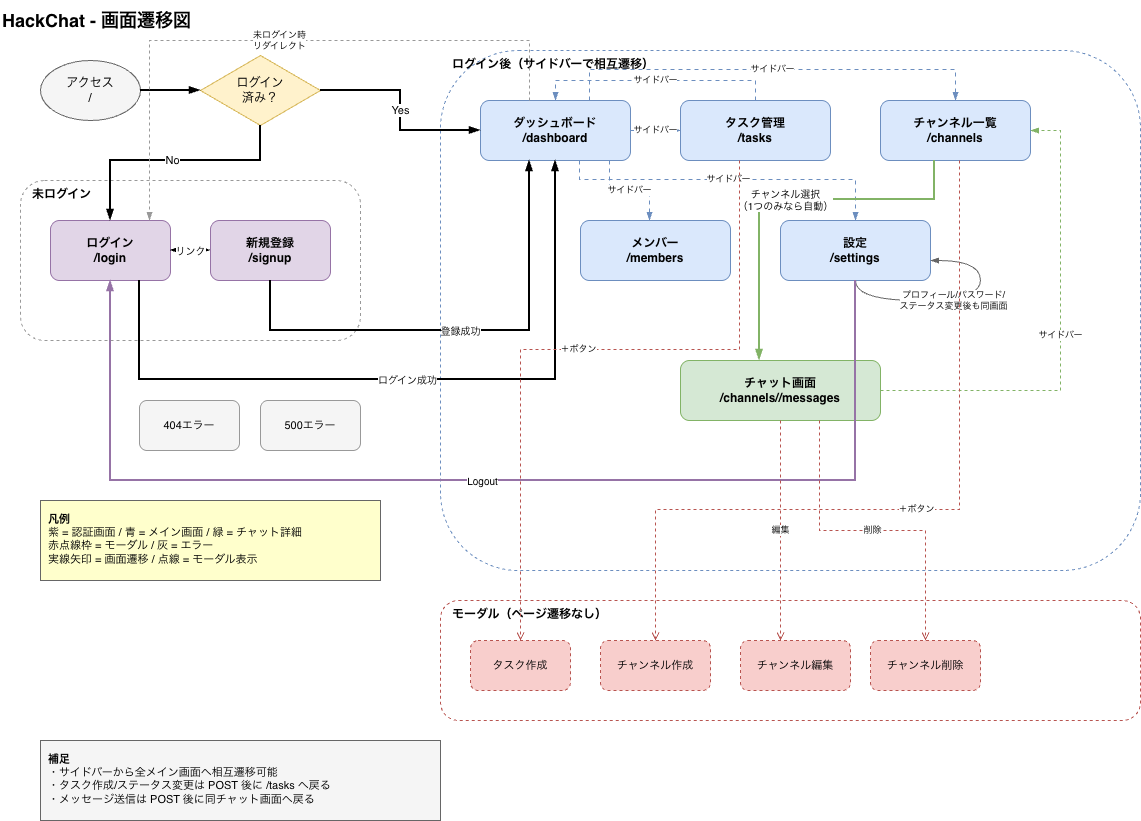

The diagram above was exported from draw.io. Its source (the exported page's mxGraphModel, read from the mxfile embedded in the PNG):
<mxGraphModel dx="1006" dy="689" grid="1" gridSize="10" guides="1" tooltips="1" connect="1" arrows="1" fold="1" page="1" pageScale="1" pageWidth="827" pageHeight="1169" math="0" shadow="0">
  <root>
    <mxCell id="0" />
    <mxCell id="1" parent="0" />
    <mxCell id="0fmK-_kO2bc6MDmsbenr-1" parent="1" style="text;html=1;strokeColor=none;fillColor=none;align=left;verticalAlign=middle;fontSize=18;fontStyle=1" value="HackChat - 画面遷移図" vertex="1">
      <mxGeometry height="40" width="400" x="41" y="41" as="geometry" />
    </mxCell>
    <mxCell id="0fmK-_kO2bc6MDmsbenr-2" parent="1" style="ellipse;whiteSpace=wrap;html=1;fillColor=#f5f5f5;strokeColor=#666666;fontSize=12;" value="アクセス&#10;/" vertex="1">
      <mxGeometry height="60" width="100" x="81" y="101" as="geometry" />
    </mxCell>
    <mxCell id="0fmK-_kO2bc6MDmsbenr-3" parent="1" style="rhombus;whiteSpace=wrap;html=1;fillColor=#fff2cc;strokeColor=#d6b656;fontSize=12;" value="ログイン&#10;済み？" vertex="1">
      <mxGeometry height="70" width="120" x="241" y="96" as="geometry" />
    </mxCell>
    <mxCell id="0fmK-_kO2bc6MDmsbenr-4" parent="1" style="rounded=1;whiteSpace=wrap;html=1;fillColor=none;strokeColor=#999999;dashed=1;verticalAlign=top;fontStyle=1;fontSize=12;align=left;spacingLeft=10;" value="未ログイン" vertex="1">
      <mxGeometry height="160" width="340" x="61" y="221" as="geometry" />
    </mxCell>
    <mxCell id="0fmK-_kO2bc6MDmsbenr-5" parent="1" style="rounded=1;whiteSpace=wrap;html=1;fillColor=#e1d5e7;strokeColor=#9673a6;fontSize=12;fontStyle=1" value="ログイン&#10;/login" vertex="1">
      <mxGeometry height="60" width="120" x="91" y="261" as="geometry" />
    </mxCell>
    <mxCell id="0fmK-_kO2bc6MDmsbenr-6" parent="1" style="rounded=1;whiteSpace=wrap;html=1;fillColor=#e1d5e7;strokeColor=#9673a6;fontSize=12;fontStyle=1" value="新規登録&#10;/signup" vertex="1">
      <mxGeometry height="60" width="120" x="251" y="261" as="geometry" />
    </mxCell>
    <mxCell id="0fmK-_kO2bc6MDmsbenr-7" parent="1" style="rounded=1;whiteSpace=wrap;html=1;fillColor=none;strokeColor=#6c8ebf;dashed=1;verticalAlign=top;fontStyle=1;fontSize=12;align=left;spacingLeft=10;" value="ログイン後（サイドバーで相互遷移）" vertex="1">
      <mxGeometry height="520" width="700" x="481" y="91" as="geometry" />
    </mxCell>
    <mxCell id="0fmK-_kO2bc6MDmsbenr-8" parent="1" style="rounded=1;whiteSpace=wrap;html=1;fillColor=#dae8fc;strokeColor=#6c8ebf;fontSize=12;fontStyle=1" value="ダッシュボード&#10;/dashboard" vertex="1">
      <mxGeometry height="60" width="150" x="521" y="141" as="geometry" />
    </mxCell>
    <mxCell id="0fmK-_kO2bc6MDmsbenr-9" parent="1" style="rounded=1;whiteSpace=wrap;html=1;fillColor=#dae8fc;strokeColor=#6c8ebf;fontSize=12;fontStyle=1" value="タスク管理&#10;/tasks" vertex="1">
      <mxGeometry height="60" width="150" x="721" y="141" as="geometry" />
    </mxCell>
    <mxCell id="0fmK-_kO2bc6MDmsbenr-10" parent="1" style="rounded=1;whiteSpace=wrap;html=1;fillColor=#dae8fc;strokeColor=#6c8ebf;fontSize=12;fontStyle=1" value="チャンネル一覧&#10;/channels" vertex="1">
      <mxGeometry height="60" width="150" x="921" y="141" as="geometry" />
    </mxCell>
    <mxCell id="0fmK-_kO2bc6MDmsbenr-11" parent="1" style="rounded=1;whiteSpace=wrap;html=1;fillColor=#dae8fc;strokeColor=#6c8ebf;fontSize=12;fontStyle=1" value="メンバー&#10;/members" vertex="1">
      <mxGeometry height="60" width="150" x="621" y="261" as="geometry" />
    </mxCell>
    <mxCell id="0fmK-_kO2bc6MDmsbenr-12" parent="1" style="rounded=1;whiteSpace=wrap;html=1;fillColor=#dae8fc;strokeColor=#6c8ebf;fontSize=12;fontStyle=1" value="設定&#10;/settings" vertex="1">
      <mxGeometry height="60" width="150" x="821" y="261" as="geometry" />
    </mxCell>
    <mxCell id="0fmK-_kO2bc6MDmsbenr-13" parent="1" style="rounded=1;whiteSpace=wrap;html=1;fillColor=#d5e8d4;strokeColor=#82b366;fontSize=12;fontStyle=1" value="チャット画面&#10;/channels/&lt;id&gt;/messages" vertex="1">
      <mxGeometry height="60" width="200" x="721" y="401" as="geometry" />
    </mxCell>
    <mxCell id="0fmK-_kO2bc6MDmsbenr-14" parent="1" style="rounded=1;whiteSpace=wrap;html=1;fillColor=none;strokeColor=#b85450;dashed=1;verticalAlign=top;fontStyle=1;fontSize=12;align=left;spacingLeft=10;" value="モーダル（ページ遷移なし）" vertex="1">
      <mxGeometry height="120" width="700" x="481" y="641" as="geometry" />
    </mxCell>
    <mxCell id="0fmK-_kO2bc6MDmsbenr-15" parent="1" style="rounded=1;whiteSpace=wrap;html=1;fillColor=#f8cecc;strokeColor=#b85450;fontSize=11;dashed=1;" value="タスク作成" vertex="1">
      <mxGeometry height="50" width="100" x="511" y="681" as="geometry" />
    </mxCell>
    <mxCell id="0fmK-_kO2bc6MDmsbenr-16" parent="1" style="rounded=1;whiteSpace=wrap;html=1;fillColor=#f8cecc;strokeColor=#b85450;fontSize=11;dashed=1;" value="チャンネル作成" vertex="1">
      <mxGeometry height="50" width="110" x="641" y="681" as="geometry" />
    </mxCell>
    <mxCell id="0fmK-_kO2bc6MDmsbenr-17" parent="1" style="rounded=1;whiteSpace=wrap;html=1;fillColor=#f8cecc;strokeColor=#b85450;fontSize=11;dashed=1;" value="チャンネル編集" vertex="1">
      <mxGeometry height="50" width="110" x="781" y="681" as="geometry" />
    </mxCell>
    <mxCell id="0fmK-_kO2bc6MDmsbenr-18" parent="1" style="rounded=1;whiteSpace=wrap;html=1;fillColor=#f8cecc;strokeColor=#b85450;fontSize=11;dashed=1;" value="チャンネル削除" vertex="1">
      <mxGeometry height="50" width="110" x="911" y="681" as="geometry" />
    </mxCell>
    <mxCell id="0fmK-_kO2bc6MDmsbenr-19" parent="1" style="rounded=1;whiteSpace=wrap;html=1;fillColor=#f5f5f5;strokeColor=#999999;fontSize=11;" value="404エラー" vertex="1">
      <mxGeometry height="50" width="100" x="180" y="441" as="geometry" />
    </mxCell>
    <mxCell id="0fmK-_kO2bc6MDmsbenr-20" parent="1" style="rounded=1;whiteSpace=wrap;html=1;fillColor=#f5f5f5;strokeColor=#999999;fontSize=11;" value="500エラー" vertex="1">
      <mxGeometry height="50" width="100" x="301" y="441" as="geometry" />
    </mxCell>
    <mxCell id="0fmK-_kO2bc6MDmsbenr-21" parent="1" style="text;html=1;strokeColor=#666666;fillColor=#FFFFCC;align=left;verticalAlign=top;fontSize=11;spacing=8;" value="&lt;b&gt;凡例&lt;/b&gt;&lt;br&gt;紫 = 認証画面 / 青 = メイン画面 / 緑 = チャット詳細&lt;br&gt;赤点線枠 = モーダル / 灰 = エラー&lt;br&gt;実線矢印 = 画面遷移 / 点線 = モーダル表示" vertex="1">
      <mxGeometry height="80" width="340" x="81" y="541" as="geometry" />
    </mxCell>
    <mxCell id="0fmK-_kO2bc6MDmsbenr-22" edge="1" parent="1" source="0fmK-_kO2bc6MDmsbenr-2" style="edgeStyle=orthogonalEdgeStyle;rounded=0;html=1;strokeWidth=2;endArrow=blockThin;endFill=1;" target="0fmK-_kO2bc6MDmsbenr-3">
      <mxGeometry relative="1" as="geometry" />
    </mxCell>
    <mxCell id="0fmK-_kO2bc6MDmsbenr-23" edge="1" parent="1" source="0fmK-_kO2bc6MDmsbenr-3" style="edgeStyle=orthogonalEdgeStyle;rounded=0;html=1;strokeWidth=2;endArrow=blockThin;endFill=1;fontSize=11;" target="0fmK-_kO2bc6MDmsbenr-5" value="No">
      <mxGeometry relative="1" as="geometry">
        <Array as="points">
          <mxPoint x="301" y="201" />
          <mxPoint x="151" y="201" />
        </Array>
      </mxGeometry>
    </mxCell>
    <mxCell id="0fmK-_kO2bc6MDmsbenr-24" edge="1" parent="1" source="0fmK-_kO2bc6MDmsbenr-3" style="edgeStyle=orthogonalEdgeStyle;rounded=0;html=1;strokeWidth=2;endArrow=blockThin;endFill=1;fontSize=11;" target="0fmK-_kO2bc6MDmsbenr-8" value="Yes">
      <mxGeometry relative="1" as="geometry" />
    </mxCell>
    <mxCell id="0fmK-_kO2bc6MDmsbenr-25" edge="1" parent="1" source="0fmK-_kO2bc6MDmsbenr-5" style="edgeStyle=orthogonalEdgeStyle;rounded=0;html=1;strokeWidth=1.5;endArrow=blockThin;endFill=1;fontSize=10;startArrow=blockThin;startFill=1;" target="0fmK-_kO2bc6MDmsbenr-6" value="リンク">
      <mxGeometry relative="1" as="geometry" />
    </mxCell>
    <mxCell id="0fmK-_kO2bc6MDmsbenr-26" edge="1" parent="1" source="0fmK-_kO2bc6MDmsbenr-5" style="edgeStyle=orthogonalEdgeStyle;rounded=0;html=1;strokeWidth=2;endArrow=blockThin;endFill=1;fontSize=10;" target="0fmK-_kO2bc6MDmsbenr-8" value="ログイン成功">
      <mxGeometry relative="1" as="geometry">
        <Array as="points">
          <mxPoint x="180" y="420" />
          <mxPoint x="596" y="420" />
        </Array>
      </mxGeometry>
    </mxCell>
    <mxCell id="0fmK-_kO2bc6MDmsbenr-27" edge="1" parent="1" source="0fmK-_kO2bc6MDmsbenr-6" style="edgeStyle=orthogonalEdgeStyle;rounded=0;html=1;strokeWidth=2;endArrow=blockThin;endFill=1;fontSize=10;" target="0fmK-_kO2bc6MDmsbenr-8" value="登録成功">
      <mxGeometry relative="1" as="geometry">
        <Array as="points">
          <mxPoint x="311" y="371" />
          <mxPoint x="570" y="371" />
        </Array>
      </mxGeometry>
    </mxCell>
    <mxCell id="0fmK-_kO2bc6MDmsbenr-28" edge="1" parent="1" source="0fmK-_kO2bc6MDmsbenr-8" style="edgeStyle=orthogonalEdgeStyle;rounded=0;html=1;strokeWidth=1;endArrow=blockThin;endFill=1;fontSize=9;strokeColor=#6c8ebf;dashed=1;dashPattern=4 4;" target="0fmK-_kO2bc6MDmsbenr-9" value="サイドバー">
      <mxGeometry relative="1" as="geometry" />
    </mxCell>
    <mxCell id="0fmK-_kO2bc6MDmsbenr-29" edge="1" parent="1" source="0fmK-_kO2bc6MDmsbenr-8" style="edgeStyle=orthogonalEdgeStyle;rounded=0;html=1;strokeWidth=1;endArrow=blockThin;endFill=1;fontSize=9;strokeColor=#6c8ebf;dashed=1;dashPattern=4 4;" target="0fmK-_kO2bc6MDmsbenr-10" value="サイドバー">
      <mxGeometry relative="1" as="geometry">
        <Array as="points">
          <mxPoint x="630" y="110" />
          <mxPoint x="996" y="110" />
        </Array>
      </mxGeometry>
    </mxCell>
    <mxCell id="0fmK-_kO2bc6MDmsbenr-30" edge="1" parent="1" source="0fmK-_kO2bc6MDmsbenr-8" style="edgeStyle=orthogonalEdgeStyle;rounded=0;html=1;strokeWidth=1;endArrow=blockThin;endFill=1;fontSize=9;strokeColor=#6c8ebf;dashed=1;dashPattern=4 4;" target="0fmK-_kO2bc6MDmsbenr-11" value="サイドバー">
      <mxGeometry relative="1" as="geometry">
        <Array as="points">
          <mxPoint x="650" y="231" />
          <mxPoint x="690" y="231" />
        </Array>
      </mxGeometry>
    </mxCell>
    <mxCell id="0fmK-_kO2bc6MDmsbenr-31" edge="1" parent="1" source="0fmK-_kO2bc6MDmsbenr-8" style="edgeStyle=orthogonalEdgeStyle;rounded=0;html=1;strokeWidth=1;endArrow=blockThin;endFill=1;fontSize=9;strokeColor=#6c8ebf;dashed=1;dashPattern=4 4;" target="0fmK-_kO2bc6MDmsbenr-12" value="サイドバー">
      <mxGeometry relative="1" as="geometry">
        <Array as="points">
          <mxPoint x="620" y="220" />
          <mxPoint x="896" y="220" />
        </Array>
      </mxGeometry>
    </mxCell>
    <mxCell id="0fmK-_kO2bc6MDmsbenr-32" edge="1" parent="1" source="0fmK-_kO2bc6MDmsbenr-9" style="edgeStyle=orthogonalEdgeStyle;rounded=0;html=1;strokeWidth=1;endArrow=blockThin;endFill=1;fontSize=9;strokeColor=#6c8ebf;dashed=1;dashPattern=4 4;" target="0fmK-_kO2bc6MDmsbenr-8" value="サイドバー">
      <mxGeometry relative="1" as="geometry">
        <Array as="points">
          <mxPoint x="796" y="121" />
          <mxPoint x="596" y="121" />
        </Array>
      </mxGeometry>
    </mxCell>
    <mxCell id="0fmK-_kO2bc6MDmsbenr-33" edge="1" parent="1" style="edgeStyle=orthogonalEdgeStyle;rounded=0;html=1;strokeWidth=2;endArrow=blockThin;endFill=1;fontSize=10;strokeColor=#82b366;" value="チャンネル選択&#10;（1つのみなら自動）">
      <mxGeometry relative="1" as="geometry">
        <Array as="points">
          <mxPoint x="975" y="240" />
          <mxPoint x="800" y="240" />
        </Array>
        <mxPoint x="975" y="201" as="sourcePoint" />
        <mxPoint x="800" y="401" as="targetPoint" />
      </mxGeometry>
    </mxCell>
    <mxCell id="0fmK-_kO2bc6MDmsbenr-34" edge="1" parent="1" source="0fmK-_kO2bc6MDmsbenr-13" style="edgeStyle=orthogonalEdgeStyle;rounded=0;html=1;strokeWidth=1;endArrow=blockThin;endFill=1;fontSize=9;strokeColor=#82b366;dashed=1;" target="0fmK-_kO2bc6MDmsbenr-10" value="サイドバー">
      <mxGeometry relative="1" as="geometry">
        <Array as="points">
          <mxPoint x="1101" y="431" />
          <mxPoint x="1101" y="171" />
        </Array>
      </mxGeometry>
    </mxCell>
    <mxCell id="0fmK-_kO2bc6MDmsbenr-35" edge="1" parent="1" source="0fmK-_kO2bc6MDmsbenr-12" style="edgeStyle=orthogonalEdgeStyle;rounded=0;html=1;strokeWidth=1;endArrow=blockThin;endFill=1;fontSize=9;strokeColor=#666666;curved=1;" target="0fmK-_kO2bc6MDmsbenr-12" value="プロフィール/パスワード/&#10;ステータス変更後も同画面">
      <mxGeometry relative="1" as="geometry">
        <Array as="points">
          <mxPoint x="1021" y="341" />
          <mxPoint x="1021" y="301" />
        </Array>
      </mxGeometry>
    </mxCell>
    <mxCell id="0fmK-_kO2bc6MDmsbenr-36" edge="1" parent="1" source="0fmK-_kO2bc6MDmsbenr-12" style="edgeStyle=orthogonalEdgeStyle;rounded=0;html=1;strokeWidth=2;endArrow=blockThin;endFill=1;fontSize=10;strokeColor=#9673a6;" target="0fmK-_kO2bc6MDmsbenr-5" value="Logout">
      <mxGeometry relative="1" as="geometry">
        <Array as="points">
          <mxPoint x="896" y="521" />
          <mxPoint x="151" y="521" />
        </Array>
      </mxGeometry>
    </mxCell>
    <mxCell id="0fmK-_kO2bc6MDmsbenr-37" edge="1" parent="1" source="0fmK-_kO2bc6MDmsbenr-8" style="edgeStyle=orthogonalEdgeStyle;rounded=0;html=1;strokeWidth=1;endArrow=blockThin;endFill=1;fontSize=9;strokeColor=#999999;dashed=1;" target="0fmK-_kO2bc6MDmsbenr-5" value="未ログイン時&#10;リダイレクト">
      <mxGeometry relative="1" as="geometry">
        <Array as="points">
          <mxPoint x="570" y="81" />
          <mxPoint x="190" y="81" />
        </Array>
      </mxGeometry>
    </mxCell>
    <mxCell id="0fmK-_kO2bc6MDmsbenr-38" edge="1" parent="1" source="0fmK-_kO2bc6MDmsbenr-9" style="edgeStyle=orthogonalEdgeStyle;rounded=0;html=1;strokeWidth=1;endArrow=open;endFill=0;fontSize=9;strokeColor=#b85450;dashed=1;" target="0fmK-_kO2bc6MDmsbenr-15" value="＋ボタン">
      <mxGeometry relative="1" as="geometry">
        <Array as="points">
          <mxPoint x="780" y="390" />
          <mxPoint x="561" y="390" />
        </Array>
      </mxGeometry>
    </mxCell>
    <mxCell id="0fmK-_kO2bc6MDmsbenr-39" edge="1" parent="1" source="0fmK-_kO2bc6MDmsbenr-10" style="edgeStyle=orthogonalEdgeStyle;rounded=0;html=1;strokeWidth=1;endArrow=open;endFill=0;fontSize=9;strokeColor=#b85450;dashed=1;" target="0fmK-_kO2bc6MDmsbenr-16" value="＋ボタン">
      <mxGeometry relative="1" as="geometry">
        <Array as="points">
          <mxPoint x="1000" y="550" />
          <mxPoint x="696" y="550" />
        </Array>
      </mxGeometry>
    </mxCell>
    <mxCell id="0fmK-_kO2bc6MDmsbenr-40" edge="1" parent="1" source="0fmK-_kO2bc6MDmsbenr-13" style="edgeStyle=orthogonalEdgeStyle;rounded=0;html=1;strokeWidth=1;endArrow=open;endFill=0;fontSize=9;strokeColor=#b85450;dashed=1;" target="0fmK-_kO2bc6MDmsbenr-17" value="編集">
      <mxGeometry relative="1" as="geometry">
        <Array as="points">
          <mxPoint x="821" y="630" />
          <mxPoint x="821" y="630" />
        </Array>
      </mxGeometry>
    </mxCell>
    <mxCell id="0fmK-_kO2bc6MDmsbenr-41" edge="1" parent="1" source="0fmK-_kO2bc6MDmsbenr-13" style="edgeStyle=orthogonalEdgeStyle;rounded=0;html=1;strokeWidth=1;endArrow=open;endFill=0;fontSize=9;strokeColor=#b85450;dashed=1;" target="0fmK-_kO2bc6MDmsbenr-18" value="削除">
      <mxGeometry relative="1" as="geometry">
        <Array as="points">
          <mxPoint x="860" y="571" />
          <mxPoint x="966" y="571" />
        </Array>
      </mxGeometry>
    </mxCell>
    <mxCell id="0fmK-_kO2bc6MDmsbenr-42" parent="1" style="text;html=1;strokeColor=#666666;fillColor=#F5F5F5;align=left;verticalAlign=top;fontSize=11;spacing=8;" value="&lt;b&gt;補足&lt;/b&gt;&lt;br&gt;・サイドバーから全メイン画面へ相互遷移可能&lt;br&gt;・タスク作成/ステータス変更は POST 後に /tasks へ戻る&lt;br&gt;・メッセージ送信は POST 後に同チャット画面へ戻る" vertex="1">
      <mxGeometry height="80" width="400" x="81" y="781" as="geometry" />
    </mxCell>
  </root>
</mxGraphModel>